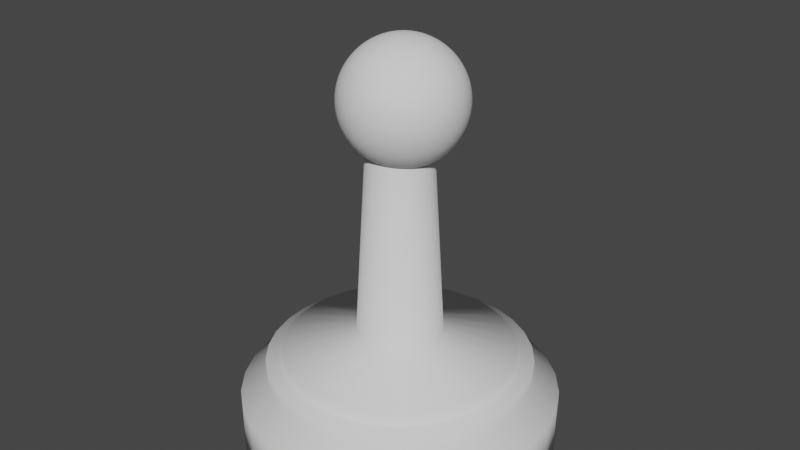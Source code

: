 # Source: Pe_o_0001.blend  (saved by Blender 2.92.15; exported with 4.5.12 LTS)
import bpy
from mathutils import Matrix  # noqa: F401  (used for matrix-valued properties, if any)

bpy.ops.wm.read_factory_settings(use_empty=True)
scene = bpy.context.scene
scene.name = 'Scene'

# ---- collections
col_collection = bpy.data.collections.new('Collection'); scene.collection.children.link(col_collection)

# ---- world
world_world = bpy.data.worlds.new('World'); scene.world = world_world
world_world.use_nodes = True; world_world.node_tree.nodes.clear()
_N = world_world.node_tree.nodes; _L = world_world.node_tree.links
n0 = _N.new('ShaderNodeOutputWorld'); n0.name = 'World Output'; n0.location = (300, 300)
n1 = _N.new('ShaderNodeBackground'); n1.name = 'Background'; n1.location = (10, 300)
n1.inputs[0].default_value = (0.05088, 0.05088, 0.05088, 1.0)
_L.new(n1.outputs[0], n0.inputs[0])
n0.is_active_output = True
world_world.color = (0.05088, 0.05088, 0.05088)
world_world.use_sun_shadow = False
world_world.sun_shadow_jitter_overblur = 0.0

# ---- meshes
me_rainha_v003 = bpy.data.meshes.new('Rainha V003')
me_rainha_v003.from_pydata([(-7.718e-08, 0.2241, -2.181), (-0.04372, 0.2198, -2.181), (-0.08576, 0.207, -2.181), (-0.1245, 0.1863, -2.181), (-0.1585, 0.1585, -2.181), (-0.1863, 0.1245, -2.181), (-0.207, 0.08576, -2.181), (-0.2198, 0.04372, -2.181), (-0.2241, -3.063e-07, -2.181), (-0.2198, -0.04372, -2.181), (-0.207, -0.08576, -2.181), (-0.1863, -0.1245, -2.181), (-0.1585, -0.1585, -2.181), (-0.1245, -0.1863, -2.181), (-0.08576, -0.207, -2.181), (-0.04372, -0.2198, -2.181), (-8.763e-08, -0.2241, -2.181), (0.04372, -0.2198, -2.181), (0.08576, -0.207, -2.181), (0.1245, -0.1863, -2.181), (0.1585, -0.1585, -2.181), (0.1863, -0.1245, -2.181), (0.207, -0.08576, -2.181), (0.2198, -0.04372, -2.181), (0.2241, -2.943e-07, -2.181), (0.2198, 0.04372, -2.181), (0.207, 0.08576, -2.181), (0.1863, 0.1245, -2.181), (0.1585, 0.1585, -2.181), (0.1245, 0.1863, -2.181), (0.08576, 0.207, -2.181), (0.04372, 0.2198, -2.181), (0.2756, -0.1841, -4.065), (0.3062, -0.1268, -4.065), (-0.1268, -0.3062, -4.065), (-0.1841, -0.2756, -4.065), (-0.5009, -0.7497, -4.225), (-0.345, -0.833, -4.225), (0.2343, 0.2343, -4.065), (0.1841, 0.2756, -4.065), (-0.325, 0.06465, -4.065), (-0.3314, -3.079e-07, -4.065), (-8.763e-08, 0.3314, -4.065), (-0.06465, 0.325, -4.065), (-0.2756, -0.1841, -4.065), (-0.2343, -0.2343, -4.065), (-0.2343, 0.2343, -4.065), (-0.2756, 0.1841, -4.065), (-0.1841, 0.2756, -4.065), (0.2756, 0.1841, -4.065), (0.06465, -0.325, -4.065), (0.1268, -0.3062, -4.065), (-0.3062, -0.1268, -4.065), (0.2343, -0.2343, -4.065), (0.3314, -2.901e-07, -4.065), (0.325, 0.06465, -4.065), (-1.033e-07, -0.3314, -4.065), (0.1268, 0.3062, -4.065), (0.06465, 0.325, -4.065), (0.325, -0.06465, -4.065), (-0.3062, 0.1268, -4.065), (-0.325, -0.06465, -4.065), (0.3062, 0.1268, -4.065), (0.1841, -0.2756, -4.065), (-0.1268, 0.3062, -4.065), (-0.06465, -0.325, -4.065), (-0.7496, -0.5009, -4.225), (-0.833, -0.345, -4.225), (-0.833, -0.345, -4.31), (-0.7496, -0.5009, -4.31), (-0.5009, 0.7496, -4.225), (-0.6375, 0.6375, -4.225), (0.7496, -0.5009, -4.225), (0.833, -0.345, -4.225), (-0.345, 0.833, -4.225), (-0.6375, -0.6375, -4.225), (0.6375, -0.6375, -4.225), (0.8843, -0.1759, -4.225), (0.9016, -2.682e-07, -4.225), (-0.1759, 0.8843, -4.225), (0.7496, 0.5009, -4.225), (0.6375, 0.6375, -4.225), (0.5009, -0.7497, -4.225), (0.1759, 0.8843, -4.225), (3.725e-09, 0.9016, -4.225), (0.345, -0.833, -4.225), (-0.1759, -0.8843, -4.225), (-3.912e-08, -0.9016, -4.225), (0.5009, 0.7496, -4.225), (0.345, 0.833, -4.225), (0.1759, -0.8843, -4.225), (0.8843, 0.1759, -4.225), (0.833, 0.345, -4.225), (-0.8843, -0.1759, -4.225), (-0.9016, -3.166e-07, -4.225), (-0.8843, 0.1759, -4.225), (-0.833, 0.345, -4.225), (-0.7496, 0.5009, -4.225), (-0.9016, -3.166e-07, -4.31), (-0.8843, 0.1759, -4.31), (-1.008, 0.2005, -4.31), (-1.028, -3.185e-07, -4.31), (0.6375, 0.6375, -4.31), (0.5009, 0.7496, -4.31), (-0.8843, -0.1759, -4.31), (0.7496, 0.5009, -4.31), (0.833, 0.345, -4.31), (0.8843, 0.1759, -4.31), (-0.833, 0.345, -4.31), (0.9016, -2.682e-07, -4.31), (-0.7496, 0.5009, -4.31), (0.8843, -0.1759, -4.31), (-0.6375, 0.6375, -4.31), (0.833, -0.345, -4.31), (-0.6375, -0.6375, -4.31), (-0.5009, 0.7496, -4.31), (0.7496, -0.5009, -4.31), (-0.5009, -0.7497, -4.31), (-0.345, 0.833, -4.31), (0.6375, -0.6375, -4.31), (-0.345, -0.833, -4.31), (-0.1759, 0.8843, -4.31), (0.5009, -0.7497, -4.31), (-0.1759, -0.8843, -4.31), (1.304e-08, 0.9016, -4.31), (0.345, -0.833, -4.31), (0.1759, 0.8843, -4.31), (-2.98e-08, -0.9016, -4.31), (0.1759, -0.8843, -4.31), (0.345, 0.833, -4.31), (-0.8547, 0.5711, -4.31), (-0.7269, 0.7269, -4.31), (-0.7269, 0.7269, -4.396), (-0.8547, 0.5711, -4.396), (1.008, 0.2005, -4.31), (0.9497, 0.3934, -4.31), (-0.9497, 0.3934, -4.31), (1.028, -2.626e-07, -4.31), (1.008, -0.2005, -4.31), (0.9497, -0.3934, -4.31), (-0.8547, -0.5711, -4.31), (-0.7269, -0.7269, -4.31), (-0.5711, 0.8547, -4.31), (0.8547, -0.5711, -4.31), (-0.5711, -0.8547, -4.31), (-0.3934, 0.9497, -4.31), (0.7269, -0.7269, -4.31), (-0.3934, -0.9497, -4.31), (-0.2005, 1.008, -4.31), (0.5711, -0.8547, -4.31), (-0.2005, -1.008, -4.31), (3.539e-08, 1.028, -4.31), (0.3934, -0.9497, -4.31), (0.2005, 1.008, -4.31), (-1.304e-08, -1.028, -4.31), (0.2005, -1.008, -4.31), (0.3934, 0.9497, -4.31), (0.5711, 0.8547, -4.31), (-0.9497, -0.3934, -4.31), (0.7269, 0.7269, -4.31), (-1.008, -0.2005, -4.31), (0.8547, 0.5711, -4.31), (-0.3934, -0.9497, -4.396), (-0.5711, -0.8547, -4.396), (-0.6835, -1.023, -4.581), (-0.4708, -1.137, -4.581), (0.9497, -0.3934, -4.396), (1.008, -0.2005, -4.396), (-0.8547, -0.5711, -4.396), (-0.7269, -0.7269, -4.396), (-0.5711, 0.8547, -4.396), (0.8547, -0.5711, -4.396), (-0.3934, 0.9497, -4.396), (0.7269, -0.7269, -4.396), (-0.2005, 1.008, -4.396), (0.5711, -0.8547, -4.396), (-0.2005, -1.008, -4.396), (4.657e-08, 1.028, -4.396), (0.3934, -0.9497, -4.396), (0.2005, 1.008, -4.396), (-1.863e-09, -1.028, -4.396), (0.2005, -1.008, -4.396), (0.3934, 0.9497, -4.396), (0.5711, 0.8547, -4.396), (-0.9497, -0.3934, -4.396), (0.7269, 0.7269, -4.396), (-1.008, -0.2005, -4.396), (0.8547, 0.5711, -4.396), (-1.028, -3.185e-07, -4.396), (0.9497, 0.3934, -4.396), (-1.008, 0.2005, -4.396), (1.008, 0.2005, -4.396), (-0.9497, 0.3934, -4.396), (1.028, -2.626e-07, -4.396), (0.24, 1.207, -4.581), (0.4708, 1.137, -4.581), (0.4708, 1.137, -4.968), (0.24, 1.207, -4.968), (-0.24, 1.207, -4.581), (-0.4708, 1.137, -4.581), (0.6835, -1.023, -4.581), (0.8699, -0.8699, -4.581), (-0.24, -1.207, -4.581), (7.264e-08, 1.23, -4.581), (0.4708, -1.137, -4.581), (1.49e-08, -1.23, -4.581), (0.24, -1.207, -4.581), (0.6835, 1.023, -4.581), (-1.137, -0.4708, -4.581), (-1.023, -0.6835, -4.581), (0.8699, 0.8699, -4.581), (-1.207, -0.24, -4.581), (1.023, 0.6835, -4.581), (-1.23, -3.166e-07, -4.581), (1.137, 0.4708, -4.581), (-1.207, 0.24, -4.581), (1.207, 0.24, -4.581), (-1.137, 0.4708, -4.581), (1.23, -2.505e-07, -4.581), (-1.023, 0.6835, -4.581), (1.207, -0.24, -4.581), (-0.8699, 0.8699, -4.581), (1.137, -0.4708, -4.581), (-0.8699, -0.8699, -4.581), (-0.6835, 1.023, -4.581), (1.023, -0.6835, -4.581), (-0.4708, 1.137, -4.968), (-0.24, 1.207, -4.968), (0.0, 1.23, -4.968), (0.6835, 1.023, -4.968), (0.8699, 0.8699, -4.968), (1.023, 0.6835, -4.968), (1.137, 0.4708, -4.968), (1.207, 0.24, -4.968), (1.23, -2.505e-07, -4.968), (1.207, -0.24, -4.968), (1.137, -0.4708, -4.968), (1.023, -0.6835, -4.968), (0.8699, -0.8699, -4.968), (0.6835, -1.023, -4.968), (0.4708, -1.137, -4.968), (0.24, -1.207, -4.968), (-5.96e-08, -1.23, -4.968), (-0.24, -1.207, -4.968), (-0.4708, -1.137, -4.968), (-0.6835, -1.023, -4.968), (-0.8699, -0.8699, -4.968), (-1.023, -0.6835, -4.968), (-1.137, -0.4708, -4.968), (-1.207, -0.24, -4.968), (-1.23, -3.166e-07, -4.968), (-1.207, 0.24, -4.968), (-1.137, 0.4708, -4.968), (-1.023, 0.6835, -4.968), (-0.8699, 0.8699, -4.968), (-0.6835, 1.023, -4.968)], [], [(133, 192, 136, 130), (60, 40, 7, 6), (97, 96, 60, 47), (56, 50, 17, 16), (71, 97, 47, 46), (38, 39, 29, 28), (54, 55, 25, 24), (49, 38, 28, 27), (57, 58, 31, 30), (50, 51, 18, 17), (45, 35, 13, 12), (48, 46, 4, 3), (47, 60, 6, 5), (65, 56, 16, 15), (53, 32, 21, 20), (55, 62, 26, 25), (42, 43, 1, 0), (34, 65, 15, 14), (52, 44, 11, 10), (51, 63, 19, 18), (59, 54, 24, 23), (44, 45, 12, 11), (35, 34, 14, 13), (40, 41, 8, 7), (41, 61, 9, 8), (64, 48, 3, 2), (32, 33, 22, 21), (61, 52, 10, 9), (39, 57, 30, 29), (63, 53, 20, 19), (58, 42, 0, 31), (33, 59, 23, 22), (43, 64, 2, 1), (62, 49, 27, 26), (235, 234, 218, 220), (80, 81, 38, 49), (90, 85, 51, 50), (76, 72, 32, 53), (74, 70, 48, 64), (86, 87, 56, 65), (91, 92, 62, 55), (84, 79, 43, 42), (79, 74, 64, 43), (88, 89, 57, 39), (82, 76, 53, 63), (37, 86, 65, 34), (83, 84, 42, 58), (87, 90, 50, 56), (81, 88, 39, 38), (70, 71, 46, 48), (66, 75, 45, 44), (73, 77, 59, 33), (89, 83, 58, 57), (75, 36, 35, 45), (93, 67, 52, 61), (67, 66, 44, 52), (210, 207, 183, 185), (96, 95, 40, 60), (94, 93, 61, 41), (36, 37, 34, 35), (72, 73, 33, 32), (77, 78, 54, 59), (92, 80, 49, 62), (95, 94, 41, 40), (78, 91, 55, 54), (85, 82, 63, 51), (101, 160, 104, 98), (122, 119, 76, 82), (172, 170, 142, 145), (103, 129, 89, 88), (246, 245, 164, 223), (170, 132, 131, 142), (111, 109, 78, 77), (168, 169, 141, 140), (115, 112, 71, 70), (104, 68, 67, 93), (173, 171, 143, 146), (118, 115, 70, 74), (105, 102, 81, 80), (98, 104, 93, 94), (125, 122, 82, 85), (119, 116, 72, 76), (112, 110, 97, 71), (107, 106, 92, 91), (106, 105, 80, 92), (188, 186, 160, 101), (189, 187, 161, 135), (226, 255, 224, 199), (114, 117, 36, 75), (126, 124, 84, 83), (162, 176, 150, 147), (233, 232, 214, 216), (128, 125, 85, 90), (178, 175, 149, 152), (124, 121, 79, 84), (120, 123, 86, 37), (121, 118, 74, 79), (249, 248, 208, 211), (69, 114, 75, 66), (144, 147, 120, 117), (130, 136, 108, 110), (156, 153, 126, 129), (160, 158, 68, 104), (154, 155, 128, 127), (145, 142, 115, 118), (148, 145, 118, 121), (137, 134, 107, 109), (150, 154, 127, 123), (149, 146, 119, 122), (143, 139, 113, 116), (136, 100, 99, 108), (152, 149, 122, 125), (141, 144, 117, 114), (142, 131, 112, 115), (140, 141, 114, 69), (100, 101, 98, 99), (161, 159, 102, 105), (147, 150, 123, 120), (134, 135, 106, 107), (139, 138, 111, 113), (155, 152, 125, 128), (153, 151, 124, 126), (138, 137, 109, 111), (159, 157, 103, 102), (131, 130, 110, 112), (157, 156, 129, 103), (151, 148, 121, 124), (158, 140, 69, 68), (146, 143, 116, 119), (209, 223, 169, 168), (132, 133, 130, 131), (250, 249, 211, 213), (163, 162, 147, 144), (99, 98, 94, 95), (108, 99, 95, 96), (186, 184, 158, 160), (167, 193, 137, 138), (187, 185, 159, 161), (182, 179, 153, 156), (166, 167, 138, 139), (227, 226, 199, 198), (243, 242, 205, 202), (177, 174, 148, 151), (244, 243, 202, 165), (237, 236, 222, 225), (245, 244, 165, 164), (129, 126, 83, 89), (46, 47, 5, 4), (102, 103, 88, 81), (183, 182, 156, 157), (171, 166, 139, 143), (193, 191, 134, 137), (109, 107, 91, 78), (251, 250, 213, 215), (191, 189, 135, 134), (175, 173, 146, 149), (110, 108, 96, 97), (184, 168, 140, 158), (190, 188, 101, 100), (252, 251, 215, 217), (116, 113, 73, 72), (232, 231, 212, 214), (200, 201, 173, 175), (211, 208, 184, 186), (223, 164, 163, 169), (202, 205, 180, 176), (208, 209, 168, 184), (219, 217, 192, 133), (214, 212, 187, 189), (213, 211, 186, 188), (198, 199, 172, 174), (199, 224, 170, 172), (203, 198, 174, 177), (215, 213, 188, 190), (224, 221, 132, 170), (207, 195, 182, 183), (216, 214, 189, 191), (165, 202, 176, 162), (218, 216, 191, 193), (221, 219, 133, 132), (195, 194, 179, 182), (135, 161, 105, 106), (225, 222, 166, 171), (206, 204, 178, 181), (212, 210, 185, 187), (194, 203, 177, 179), (205, 206, 181, 180), (222, 220, 167, 166), (164, 165, 162, 163), (201, 225, 171, 173), (220, 218, 193, 167), (204, 200, 175, 178), (217, 215, 190, 192), (226, 227, 228), (228, 197, 196), (196, 229, 230), (230, 231, 232), (232, 233, 234), (234, 235, 236), (236, 237, 238), (238, 239, 240), (240, 241, 242), (242, 243, 244), (244, 245, 246), (246, 247, 248), (248, 249, 250), (250, 251, 252), (252, 253, 254), (254, 255, 226), (226, 228, 196), (196, 230, 232), (232, 234, 236), (236, 238, 240), (240, 242, 244), (244, 246, 248), (248, 250, 252), (252, 254, 226), (226, 196, 232), (232, 236, 240), (240, 244, 248), (248, 252, 226), (239, 238, 201, 200), (196, 197, 194, 195), (123, 127, 87, 86), (176, 180, 154, 150), (247, 246, 223, 209), (234, 233, 216, 218), (254, 253, 219, 221), (185, 183, 157, 159), (228, 227, 198, 203), (255, 254, 221, 224), (68, 69, 66, 67), (113, 111, 77, 73), (169, 163, 144, 141), (197, 228, 203, 194), (117, 120, 37, 36), (180, 181, 155, 154), (192, 190, 100, 136), (238, 237, 225, 201), (181, 178, 152, 155), (253, 252, 217, 219), (236, 235, 220, 222), (240, 248, 226, 232), (231, 230, 210, 212), (174, 172, 145, 148), (229, 196, 195, 207), (230, 229, 207, 210), (127, 128, 90, 87), (248, 247, 209, 208), (242, 241, 206, 205), (179, 177, 151, 153), (241, 240, 204, 206), (240, 239, 200, 204)])
me_rainha_v003.polygons.foreach_set('use_smooth', [True] * 253)
me_rainha_v003.use_remesh_fix_poles = True
me_rainha_v003.use_remesh_preserve_attributes = False
me_rainha_v003.use_mirror_vertex_groups = False
me_rainha_v003.update()
me_cube = bpy.data.meshes.new('Cube')
me_cube.from_pydata([(-0.8994, -0.8994, -0.8994), (-0.8994, -0.8994, 0.8994), (-0.8994, 0.8994, -0.8994), (-0.8994, 0.8994, 0.8994), (0.8994, -0.8994, -0.8994), (0.8994, -0.8994, 0.8994), (0.8994, 0.8994, -0.8994), (0.8994, 0.8994, 0.8994)], [], [(0, 1, 3, 2), (2, 3, 7, 6), (6, 7, 5, 4), (4, 5, 1, 0), (2, 6, 4, 0), (7, 3, 1, 5)])
_uv = me_cube.uv_layers.new(name='UVMap')
_uv.uv.foreach_set('vector', [0.375, 0.0, 0.625, 0.0, 0.625, 0.25, 0.375, 0.25, 0.375, 0.25, 0.625, 0.25, 0.625, 0.5, 0.375, 0.5, 0.375, 0.5, 0.625, 0.5, 0.625, 0.75, 0.375, 0.75, 0.375, 0.75, 0.625, 0.75, 0.625, 1.0, 0.375, 1.0, 0.125, 0.5, 0.375, 0.5, 0.375, 0.75, 0.125, 0.75, 0.625, 0.5, 0.875, 0.5, 0.875, 0.75, 0.625, 0.75])
me_cube.use_remesh_fix_poles = True
me_cube.use_remesh_preserve_attributes = False
me_cube.use_mirror_vertex_groups = False
me_cube.update()

# ---- objects
ob_rainha_v003 = bpy.data.objects.new('Rainha V003', me_rainha_v003)
ob_cube = bpy.data.objects.new('Cube', me_cube)

# ---- transforms, parenting, visibility, modifiers, constraints
ob_rainha_v003.location = (0.0, 0.0, 0.0)
ob_rainha_v003.lineart.crease_threshold = 0.0
ob_cube.location = (0.01697, 0.01594, -2.248)
ob_cube.rotation_euler = (2.452, -0.4354, -1.58)
ob_cube.scale = (0.5242, 0.5242, 0.5242)
ob_cube.lineart.crease_threshold = 0.0
_m = ob_cube.modifiers.new('Bevel', 'BEVEL')
_m.width = 2.42
_m.width_pct = 2.42
_m.segments = 100

# ---- collection membership
col_collection.objects.link(ob_rainha_v003)
col_collection.objects.link(ob_cube)

# ---- scene / render settings (as saved in the file)
scene.frame_start = 1; scene.frame_end = 250; scene.frame_set(1)
scene.render.engine = 'BLENDER_EEVEE_NEXT'
scene.cycles.use_denoising = False
scene.cycles.samples = 128
scene.cycles.sampling_pattern = 'TABULATED_SOBOL'
scene.cycles.use_adaptive_sampling = False
scene.cycles.use_light_tree = False
scene.view_settings.view_transform = 'Filmic'
bpy.context.view_layer.update()

# ---- added for rendering (the .blend has no active camera and no usable light): camera, sun
cam_auto = bpy.data.cameras.new('AutoCamera')
cam_auto.lens = 50.0
cam_auto.sensor_width = 36.0
cam_auto.clip_end = 1000.0
ob_auto_camera = bpy.data.objects.new('AutoCamera', cam_auto)
scene.collection.objects.link(ob_auto_camera)
ob_auto_camera.location = (4.58005, -5.49606, 0.456738)
ob_auto_camera.rotation_euler = (1.09748, -7.21219e-08, 0.694738)
scene.camera = ob_auto_camera
light_auto_sun = bpy.data.lights.new('AutoSun', 'SUN')
light_auto_sun.energy = 3.0
light_auto_sun.angle = 0.0523599
ob_auto_sun = bpy.data.objects.new('AutoSun', light_auto_sun)
scene.collection.objects.link(ob_auto_sun)
ob_auto_sun.rotation_euler = (0.872665, 0.174533, 0.523599)
bpy.context.view_layer.update()
